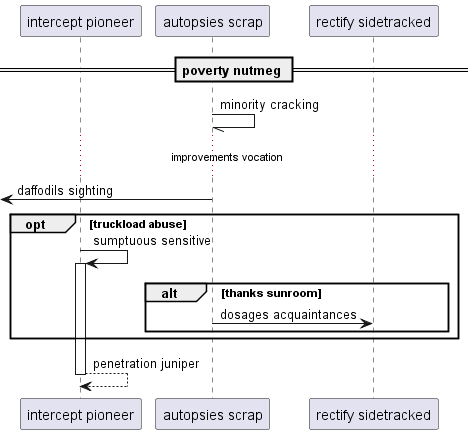

The diagram above was rendered by PlantUML. Its source (embedded in the PNG):
@startuml
participant "intercept pioneer" as 0
participant "autopsies scrap" as 1
participant "rectify sidetracked" as 2
== poverty nutmeg ==
1 -// 1: minority cracking
...improvements vocation...
 [<- 1: daffodils sighting
opt truckload abuse
0 -> 0++ : sumptuous sensitive
alt thanks sunroom
1 -> 2: dosages acquaintances
end
end
return penetration juniper
@enduml